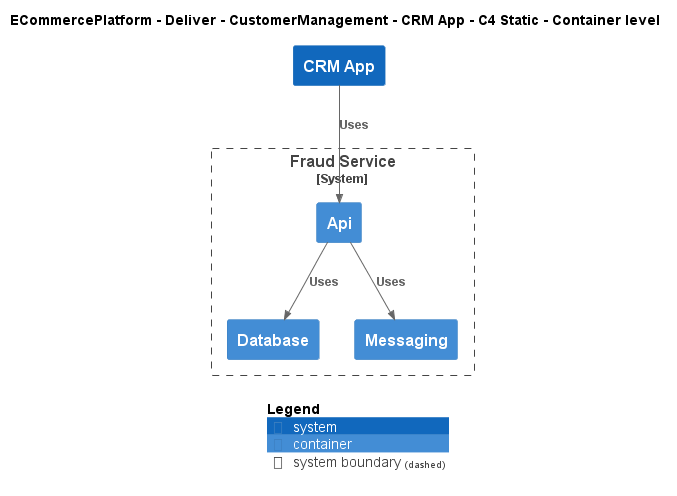

The diagram above was rendered by PlantUML. Its source (embedded in the PNG):
@startuml
!include ..\..\..\..\..\.c4s\C4_Container.puml

AddElementTag("c4interflow:lifecycle:new", $bgColor=green, $fontColor=#ffffff, $borderColor=green, $shadowing="False")
AddElementTag("c4interflow:lifecycle:changed", $bgColor=orange, $fontColor=#ffffff, $borderColor=orange, $shadowing="False")
AddElementTag("c4interflow:lifecycle:removed", $bgColor=red, $fontColor=#ffffff, $borderColor=red, $shadowing="False")

AddRelTag("c4interflow:lifecycle:new", $textColor=green, $lineColor=green)
AddRelTag("c4interflow:lifecycle:changed", $textColor=orange, $lineColor=orange)
AddRelTag("c4interflow:lifecycle:removed", $textColor=red, $lineColor=red)

SHOW_PERSON_PORTRAIT()
LAYOUT_TOP_DOWN()

skinparam linetype polyline

title ECommercePlatform - Deliver - CustomerManagement - CRM App - C4 Static - Container level

System(ECommercePlatform.Deliver.CustomerManagement.SoftwareSystems.CRMApp, "CRM App", "")

System_Boundary(ECommercePlatform.Deliver.FraudManagement.SoftwareSystems.FraudService, "Fraud Service") {
    Container(ECommercePlatform.Deliver.FraudManagement.SoftwareSystems.FraudService.Containers.Api, "Api", "", "")
    Container(ECommercePlatform.Deliver.FraudManagement.SoftwareSystems.FraudService.Containers.Database, "Database", "", "")
    Container(ECommercePlatform.Deliver.FraudManagement.SoftwareSystems.FraudService.Containers.Messaging, "Messaging", "", "")
}

Rel(ECommercePlatform.Deliver.CustomerManagement.SoftwareSystems.CRMApp, ECommercePlatform.Deliver.FraudManagement.SoftwareSystems.FraudService.Containers.Api, "Uses")
Rel(ECommercePlatform.Deliver.FraudManagement.SoftwareSystems.FraudService.Containers.Api, ECommercePlatform.Deliver.FraudManagement.SoftwareSystems.FraudService.Containers.Database, "Uses")
Rel(ECommercePlatform.Deliver.FraudManagement.SoftwareSystems.FraudService.Containers.Api, ECommercePlatform.Deliver.FraudManagement.SoftwareSystems.FraudService.Containers.Messaging, "Uses")


SHOW_LEGEND()
@enduml